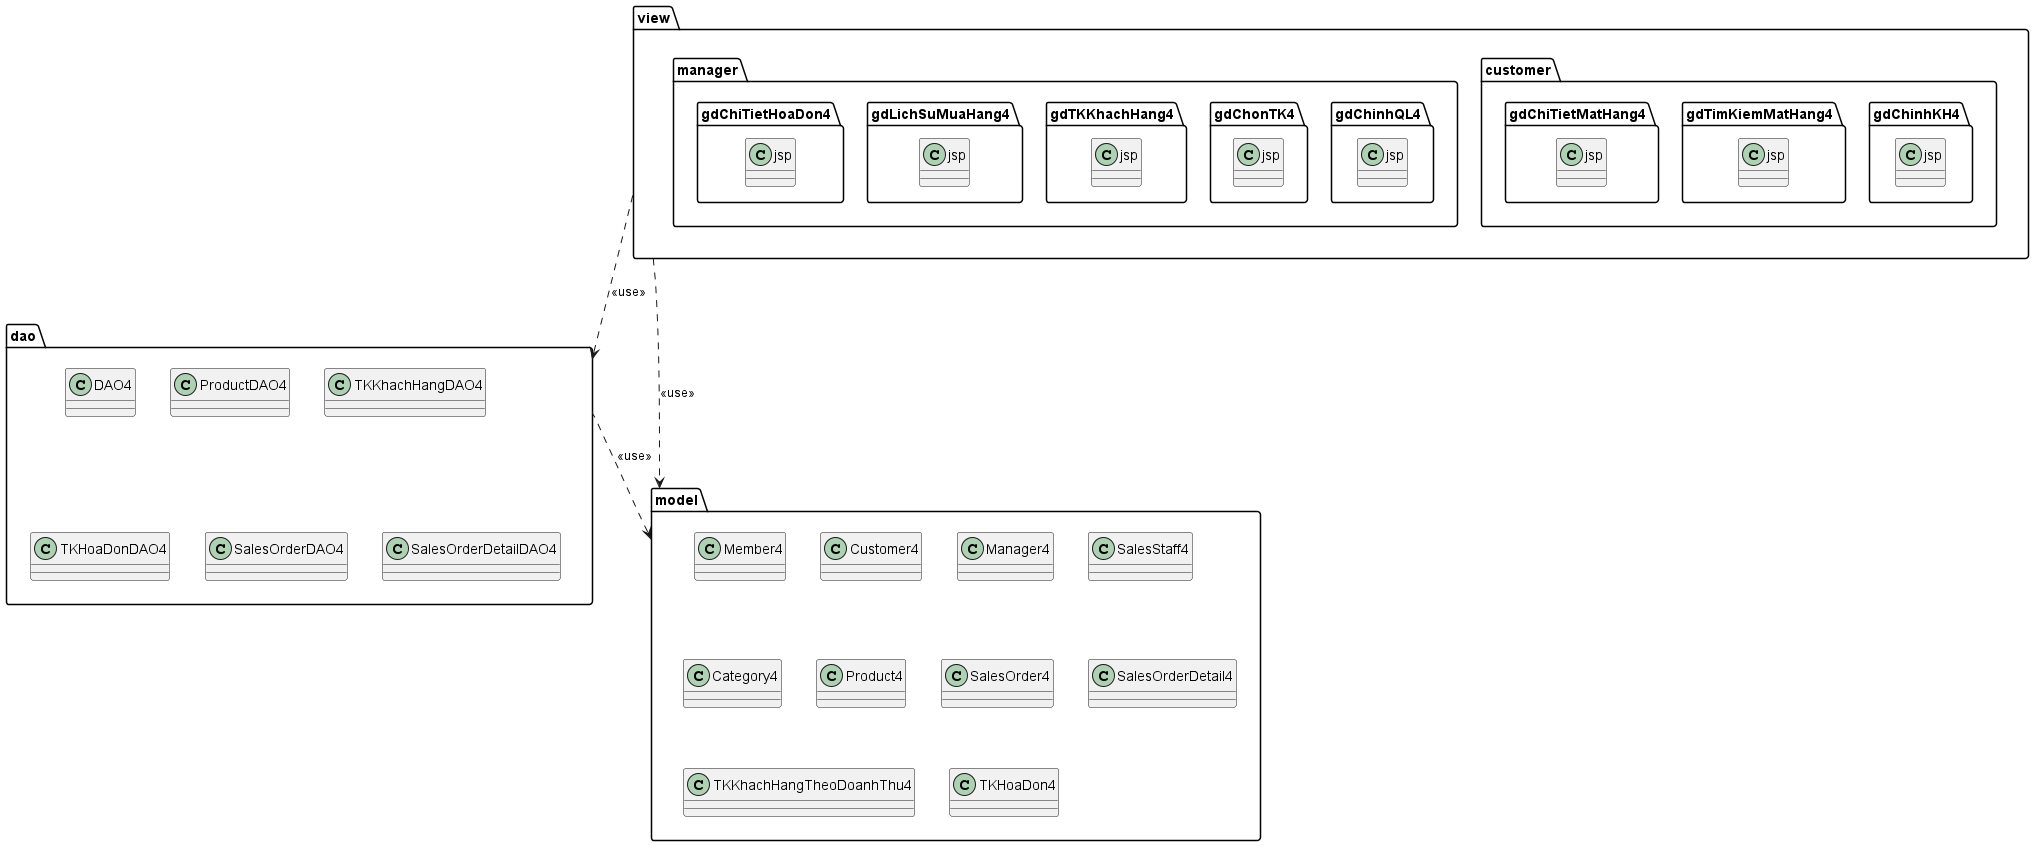

The diagram above was rendered by PlantUML. Its source (embedded in the PNG):
@startuml
skinparam PackageStyle folder
skinparam ClassAttributeIconSize 0

package "view" {
    package "view.customer" {
        class "gdChinhKH4.jsp"
        class "gdTimKiemMatHang4.jsp"
        class "gdChiTietMatHang4.jsp"
    }
    package "view.manager" {
        class "gdChinhQL4.jsp"
        class "gdChonTK4.jsp"
        class "gdTKKhachHang4.jsp"
        class "gdLichSuMuaHang4.jsp"
        class "gdChiTietHoaDon4.jsp"
    }
}

package "dao" {
    class DAO4
    class ProductDAO4
    class TKKhachHangDAO4
    class TKHoaDonDAO4
    class SalesOrderDAO4
    class SalesOrderDetailDAO4
}

package "model" {
    class Member4
    class Customer4
    class Manager4
    class SalesStaff4
    class Category4
    class Product4
    class SalesOrder4
    class SalesOrderDetail4
    class TKKhachHangTheoDoanhThu4
    class TKHoaDon4
}

"view" ..> "dao" : <<use>>
"view" ..> "model" : <<use>>
"dao" ..> "model" : <<use>>
@enduml